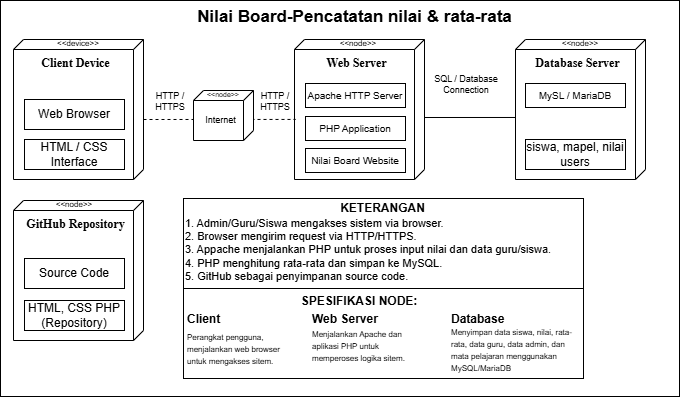

The diagram above was exported from draw.io. Its source (the exported page's mxGraphModel, read from the mxfile embedded in the PNG):
<mxGraphModel dx="1104" dy="579" grid="1" gridSize="10" guides="1" tooltips="1" connect="1" arrows="1" fold="1" page="1" pageScale="1" pageWidth="850" pageHeight="1100" math="0" shadow="0">
  <root>
    <mxCell id="0" />
    <mxCell id="1" parent="0" />
    <mxCell id="aBOZGyah6zauTW31l0Lq-57" parent="1" style="rounded=0;whiteSpace=wrap;html=1;" value="" vertex="1">
      <mxGeometry height="396" width="679" x="17" y="41" as="geometry" />
    </mxCell>
    <mxCell id="aBOZGyah6zauTW31l0Lq-1" parent="1" style="verticalAlign=top;align=center;shape=cube;size=10;direction=south;fontStyle=0;html=1;boundedLbl=1;spacingLeft=5;whiteSpace=wrap;fontFamily=Times New Roman;" value="&lt;b&gt;Client Device&lt;/b&gt;" vertex="1">
      <mxGeometry height="140" width="130" x="30" y="80" as="geometry" />
    </mxCell>
    <mxCell id="aBOZGyah6zauTW31l0Lq-3" parent="1" style="html=1;align=center;verticalAlign=middle;dashed=0;whiteSpace=wrap;" value="Web Browser" vertex="1">
      <mxGeometry height="30" width="100" x="41" y="140" as="geometry" />
    </mxCell>
    <object label="HTML / CSS Interface" id="aBOZGyah6zauTW31l0Lq-4">
      <mxCell parent="1" style="html=1;align=center;verticalAlign=middle;dashed=0;whiteSpace=wrap;" vertex="1">
        <mxGeometry height="30" width="100" x="41" y="180" as="geometry" />
      </mxCell>
    </object>
    <mxCell id="aBOZGyah6zauTW31l0Lq-11" parent="1" style="verticalAlign=top;align=center;shape=cube;size=10;direction=south;fontStyle=0;html=1;boundedLbl=1;spacingLeft=5;whiteSpace=wrap;fontFamily=Times New Roman;" value="&lt;b&gt;Web Server&lt;/b&gt;" vertex="1">
      <mxGeometry height="140" width="130" x="311" y="80" as="geometry" />
    </mxCell>
    <mxCell id="aBOZGyah6zauTW31l0Lq-12" parent="1" style="html=1;align=center;verticalAlign=middle;dashed=0;whiteSpace=wrap;" value="&lt;font style=&quot;font-size: 10px;&quot;&gt;Apache HTTP Server&lt;/font&gt;" vertex="1">
      <mxGeometry height="24" width="100" x="322" y="124" as="geometry" />
    </mxCell>
    <mxCell id="aBOZGyah6zauTW31l0Lq-13" parent="1" style="html=1;align=center;verticalAlign=middle;dashed=0;whiteSpace=wrap;" value="&lt;font style=&quot;font-size: 10px;&quot;&gt;PHP Application&lt;/font&gt;" vertex="1">
      <mxGeometry height="24" width="100" x="322" y="157" as="geometry" />
    </mxCell>
    <mxCell id="aBOZGyah6zauTW31l0Lq-14" parent="1" style="html=1;align=center;verticalAlign=middle;dashed=0;whiteSpace=wrap;" value="&lt;font style=&quot;font-size: 10px;&quot;&gt;Nilai Board Website&lt;/font&gt;" vertex="1">
      <mxGeometry height="24" width="100" x="322" y="189" as="geometry" />
    </mxCell>
    <mxCell id="aBOZGyah6zauTW31l0Lq-16" parent="1" style="verticalAlign=top;align=center;shape=cube;size=10;direction=south;fontStyle=0;html=1;boundedLbl=1;spacingLeft=5;whiteSpace=wrap;fontFamily=Times New Roman;" value="&lt;b&gt;Database Server&lt;/b&gt;" vertex="1">
      <mxGeometry height="140" width="130" x="532" y="80" as="geometry" />
    </mxCell>
    <mxCell id="aBOZGyah6zauTW31l0Lq-17" parent="1" style="html=1;align=center;verticalAlign=middle;dashed=0;whiteSpace=wrap;" value="&lt;font style=&quot;font-size: 10px;&quot;&gt;MySL / MariaDB&lt;/font&gt;" vertex="1">
      <mxGeometry height="24" width="100" x="542" y="124" as="geometry" />
    </mxCell>
    <object label="siswa, mapel, nilai users" id="aBOZGyah6zauTW31l0Lq-18">
      <mxCell parent="1" style="html=1;align=center;verticalAlign=middle;dashed=0;whiteSpace=wrap;" vertex="1">
        <mxGeometry height="30" width="100" x="542" y="180" as="geometry" />
      </mxCell>
    </object>
    <mxCell id="aBOZGyah6zauTW31l0Lq-19" parent="1" style="verticalAlign=top;align=center;shape=cube;size=10;direction=south;fontStyle=0;html=1;boundedLbl=1;spacingLeft=5;whiteSpace=wrap;fontFamily=Times New Roman;" value="&lt;b&gt;GitHub Repository&lt;/b&gt;" vertex="1">
      <mxGeometry height="140" width="130" x="30" y="241" as="geometry" />
    </mxCell>
    <mxCell id="aBOZGyah6zauTW31l0Lq-20" parent="1" style="html=1;align=center;verticalAlign=middle;dashed=0;whiteSpace=wrap;" value="Source Code" vertex="1">
      <mxGeometry height="30" width="100" x="41" y="299" as="geometry" />
    </mxCell>
    <mxCell id="aBOZGyah6zauTW31l0Lq-21" parent="1" style="html=1;align=center;verticalAlign=middle;dashed=0;whiteSpace=wrap;" value="HTML, CSS PHP (Repository)" vertex="1">
      <mxGeometry height="30" width="100" x="41" y="341" as="geometry" />
    </mxCell>
    <mxCell id="aBOZGyah6zauTW31l0Lq-22" parent="1" style="text;html=1;whiteSpace=wrap;strokeColor=none;fillColor=none;align=center;verticalAlign=middle;rounded=0;fontSize=8;" value="&amp;lt;&amp;lt;device&amp;gt;&amp;gt;" vertex="1">
      <mxGeometry height="30" width="60" x="65" y="69" as="geometry" />
    </mxCell>
    <mxCell id="aBOZGyah6zauTW31l0Lq-23" parent="1" style="text;html=1;whiteSpace=wrap;strokeColor=none;fillColor=none;align=center;verticalAlign=middle;rounded=0;fontSize=8;" value="&amp;lt;&amp;lt;node&amp;gt;&amp;gt;" vertex="1">
      <mxGeometry height="30" width="60" x="61" y="230" as="geometry" />
    </mxCell>
    <mxCell id="aBOZGyah6zauTW31l0Lq-24" parent="1" style="text;html=1;whiteSpace=wrap;strokeColor=none;fillColor=none;align=center;verticalAlign=middle;rounded=0;fontSize=8;" value="&amp;lt;&amp;lt;node&amp;gt;&amp;gt;" vertex="1">
      <mxGeometry height="30" width="60" x="345" y="69" as="geometry" />
    </mxCell>
    <mxCell id="aBOZGyah6zauTW31l0Lq-25" parent="1" style="text;html=1;whiteSpace=wrap;strokeColor=none;fillColor=none;align=center;verticalAlign=middle;rounded=0;fontSize=8;" value="&amp;lt;&amp;lt;node&amp;gt;&amp;gt;" vertex="1">
      <mxGeometry height="30" width="60" x="567" y="69" as="geometry" />
    </mxCell>
    <mxCell id="aBOZGyah6zauTW31l0Lq-26" parent="1" style="text;html=1;whiteSpace=wrap;strokeColor=none;fillColor=none;align=center;verticalAlign=middle;rounded=0;fontSize=9;" value="HTTP / HTTPS" vertex="1">
      <mxGeometry height="30" width="60" x="157" y="127" as="geometry" />
    </mxCell>
    <mxCell id="aBOZGyah6zauTW31l0Lq-27" parent="1" style="text;html=1;whiteSpace=wrap;strokeColor=none;fillColor=none;align=center;verticalAlign=middle;rounded=0;fontSize=9;" value="SQL / Database Connection" vertex="1">
      <mxGeometry height="30" width="76" x="445" y="110" as="geometry" />
    </mxCell>
    <mxCell id="aBOZGyah6zauTW31l0Lq-29" parent="1" style="verticalLabelPosition=bottom;verticalAlign=top;html=1;shape=mxgraph.basic.rect;fillColor2=none;strokeWidth=1;size=20;indent=5;labelPerimeter=1;" value="" vertex="1">
      <mxGeometry height="90" width="400" x="200" y="239" as="geometry" />
    </mxCell>
    <mxCell id="aBOZGyah6zauTW31l0Lq-31" parent="1" style="text;html=1;whiteSpace=wrap;strokeColor=none;fillColor=none;align=center;verticalAlign=middle;rounded=0;" value="&lt;b&gt;KETERANGAN&lt;/b&gt;" vertex="1">
      <mxGeometry height="30" width="91" x="354" y="234" as="geometry" />
    </mxCell>
    <mxCell id="aBOZGyah6zauTW31l0Lq-32" parent="1" style="text;html=1;whiteSpace=wrap;strokeColor=none;fillColor=none;align=left;verticalAlign=top;rounded=0;fontSize=11;" value="1. Admin/Guru/Siswa mengakses sistem via browser.&lt;div&gt;2. Browser mengirim request via HTTP/HTTPS.&lt;/div&gt;&lt;div&gt;3. Appache menjalankan PHP untuk proses input nilai dan data guru/siswa.&lt;/div&gt;&lt;div&gt;4. PHP menghitung rata-rata dan simpan ke MySQL.&lt;/div&gt;&lt;div&gt;5. GitHub sebagai penyimpanan source code.&lt;/div&gt;" vertex="1">
      <mxGeometry height="73" width="400" x="200" y="251" as="geometry" />
    </mxCell>
    <mxCell id="aBOZGyah6zauTW31l0Lq-33" parent="1" style="verticalLabelPosition=bottom;verticalAlign=top;html=1;shape=mxgraph.basic.rect;fillColor2=none;strokeWidth=1;size=20;indent=5;labelPerimeter=1;" value="" vertex="1">
      <mxGeometry height="90" width="400" x="200" y="329" as="geometry" />
    </mxCell>
    <mxCell id="aBOZGyah6zauTW31l0Lq-34" parent="1" style="text;html=1;whiteSpace=wrap;strokeColor=none;fillColor=none;align=center;verticalAlign=middle;rounded=0;" value="&lt;b&gt;SPESIFIKASI NODE:&lt;/b&gt;" vertex="1">
      <mxGeometry height="30" width="130" x="311.5" y="327" as="geometry" />
    </mxCell>
    <mxCell id="aBOZGyah6zauTW31l0Lq-36" parent="1" style="text;html=1;whiteSpace=wrap;strokeColor=none;fillColor=none;align=left;verticalAlign=middle;rounded=0;" value="&lt;b&gt;Client&lt;/b&gt;" vertex="1">
      <mxGeometry height="30" width="91" x="202" y="345" as="geometry" />
    </mxCell>
    <mxCell id="aBOZGyah6zauTW31l0Lq-37" parent="1" style="text;html=1;whiteSpace=wrap;strokeColor=none;fillColor=none;align=left;verticalAlign=middle;rounded=0;fontSize=10;" value="&lt;span style=&quot;font-size: 8px;&quot;&gt;Perangkat pengguna, menjalankan web browser untuk mengakses sitem.&lt;/span&gt;" vertex="1">
      <mxGeometry height="30" width="100" x="202" y="374" as="geometry" />
    </mxCell>
    <mxCell id="aBOZGyah6zauTW31l0Lq-38" parent="1" style="text;html=1;whiteSpace=wrap;strokeColor=none;fillColor=none;align=left;verticalAlign=middle;rounded=0;" value="&lt;b&gt;Web Server&lt;/b&gt;" vertex="1">
      <mxGeometry height="30" width="91" x="327" y="345" as="geometry" />
    </mxCell>
    <mxCell id="aBOZGyah6zauTW31l0Lq-39" parent="1" style="text;html=1;whiteSpace=wrap;strokeColor=none;fillColor=none;align=left;verticalAlign=middle;rounded=0;fontSize=10;" value="&lt;span style=&quot;font-size: 8px;&quot;&gt;Menjalankan Apache dan aplikasi PHP untuk memperoses logika sitem.&lt;/span&gt;" vertex="1">
      <mxGeometry height="30" width="100" x="327" y="371" as="geometry" />
    </mxCell>
    <mxCell id="aBOZGyah6zauTW31l0Lq-40" parent="1" style="text;html=1;whiteSpace=wrap;strokeColor=none;fillColor=none;align=left;verticalAlign=middle;rounded=0;" value="&lt;b&gt;Database&lt;/b&gt;" vertex="1">
      <mxGeometry height="30" width="91" x="466" y="345" as="geometry" />
    </mxCell>
    <mxCell id="aBOZGyah6zauTW31l0Lq-41" parent="1" style="text;html=1;whiteSpace=wrap;strokeColor=none;fillColor=none;align=left;verticalAlign=middle;rounded=0;fontSize=10;" value="&lt;span style=&quot;font-size: 8px;&quot;&gt;Menyimpan data siswa, nilai, rata-rata, data guru, data admin, dan mata pelajaran menggunakan MySQL/MariaDB&lt;/span&gt;" vertex="1">
      <mxGeometry height="30" width="130" x="466" y="375" as="geometry" />
    </mxCell>
    <mxCell id="aBOZGyah6zauTW31l0Lq-45" edge="1" parent="1" style="endArrow=none;html=1;rounded=0;defaultLabelBackgroundColor=page;exitX=0.554;exitY=-0.003;exitDx=0;exitDy=0;exitPerimeter=0;entryX=0.557;entryY=0.999;entryDx=0;entryDy=0;entryPerimeter=0;" target="aBOZGyah6zauTW31l0Lq-16" value="">
      <mxGeometry height="50" relative="1" width="50" as="geometry">
        <mxPoint x="441" y="158" as="sourcePoint" />
        <mxPoint x="522" y="158" as="targetPoint" />
      </mxGeometry>
    </mxCell>
    <mxCell id="aBOZGyah6zauTW31l0Lq-54" edge="1" parent="1" style="endArrow=none;dashed=1;html=1;rounded=0;defaultLabelBackgroundColor=page;exitX=0.536;exitY=0.005;exitDx=0;exitDy=0;exitPerimeter=0;entryX=0.571;entryY=0.991;entryDx=0;entryDy=0;entryPerimeter=0;" target="aBOZGyah6zauTW31l0Lq-11" value="">
      <mxGeometry height="50" relative="1" width="50" as="geometry">
        <mxPoint x="160" y="160" as="sourcePoint" />
        <mxPoint x="241" y="160" as="targetPoint" />
      </mxGeometry>
    </mxCell>
    <mxCell id="aBOZGyah6zauTW31l0Lq-53" parent="1" style="verticalAlign=middle;align=center;shape=cube;size=10;direction=south;html=1;boundedLbl=1;spacingLeft=5;whiteSpace=wrap;fontSize=9;" value="Internet" vertex="1">
      <mxGeometry height="50" width="60" x="210" y="131" as="geometry" />
    </mxCell>
    <mxCell id="aBOZGyah6zauTW31l0Lq-55" parent="1" style="text;html=1;whiteSpace=wrap;strokeColor=none;fillColor=none;align=center;verticalAlign=middle;rounded=0;fontSize=9;" value="HTTP / HTTPS" vertex="1">
      <mxGeometry height="30" width="60" x="262" y="127" as="geometry" />
    </mxCell>
    <mxCell id="aBOZGyah6zauTW31l0Lq-56" parent="1" style="text;html=1;whiteSpace=wrap;strokeColor=none;fillColor=none;align=center;verticalAlign=middle;rounded=0;fontSize=7;" value="&amp;lt;&amp;lt;node&amp;gt;&amp;gt;" vertex="1">
      <mxGeometry height="30" width="60" x="210" y="121" as="geometry" />
    </mxCell>
    <mxCell id="aBOZGyah6zauTW31l0Lq-58" parent="1" style="text;html=1;whiteSpace=wrap;strokeColor=none;fillColor=none;align=center;verticalAlign=middle;rounded=0;fontStyle=1;fontSize=17;" value="Nilai Board-Pencatatan nilai &amp;amp; rata-rata" vertex="1">
      <mxGeometry height="30" width="331" x="206" y="43" as="geometry" />
    </mxCell>
  </root>
</mxGraphModel>